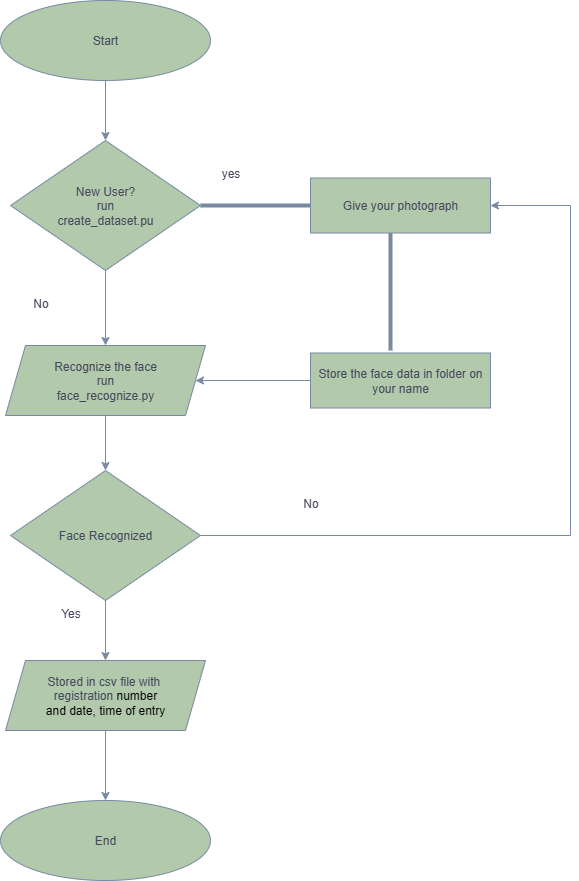

The diagram above was exported from draw.io. Its source (the exported page's mxGraphModel, read from the mxfile embedded in the PNG):
<mxGraphModel dx="1708" dy="946" grid="1" gridSize="10" guides="1" tooltips="1" connect="1" arrows="1" fold="1" page="1" pageScale="1" pageWidth="850" pageHeight="1100" math="0" shadow="0">
  <root>
    <mxCell id="0" />
    <mxCell id="1" parent="0" />
    <mxCell id="QYRBQkWP0v8PSg5wMhbV-11" value="" style="edgeStyle=orthogonalEdgeStyle;rounded=0;orthogonalLoop=1;jettySize=auto;html=1;labelBackgroundColor=none;strokeColor=#788AA3;fontColor=default;" edge="1" parent="1" source="QYRBQkWP0v8PSg5wMhbV-1" target="QYRBQkWP0v8PSg5wMhbV-2">
      <mxGeometry relative="1" as="geometry" />
    </mxCell>
    <mxCell id="QYRBQkWP0v8PSg5wMhbV-1" value="Start" style="ellipse;whiteSpace=wrap;html=1;labelBackgroundColor=none;fillColor=#B2C9AB;strokeColor=#788AA3;fontColor=#46495D;" vertex="1" parent="1">
      <mxGeometry x="160" y="520" width="210" height="80" as="geometry" />
    </mxCell>
    <mxCell id="QYRBQkWP0v8PSg5wMhbV-12" value="" style="edgeStyle=orthogonalEdgeStyle;rounded=0;orthogonalLoop=1;jettySize=auto;html=1;labelBackgroundColor=none;strokeColor=#788AA3;fontColor=default;" edge="1" parent="1" source="QYRBQkWP0v8PSg5wMhbV-2" target="QYRBQkWP0v8PSg5wMhbV-3">
      <mxGeometry relative="1" as="geometry" />
    </mxCell>
    <mxCell id="QYRBQkWP0v8PSg5wMhbV-2" value="New User?&lt;div&gt;run&lt;/div&gt;&lt;div&gt;create_dataset.pu&lt;/div&gt;" style="rhombus;whiteSpace=wrap;html=1;labelBackgroundColor=none;fillColor=#B2C9AB;strokeColor=#788AA3;fontColor=#46495D;" vertex="1" parent="1">
      <mxGeometry x="170" y="660" width="190" height="130" as="geometry" />
    </mxCell>
    <mxCell id="QYRBQkWP0v8PSg5wMhbV-13" value="" style="edgeStyle=orthogonalEdgeStyle;rounded=0;orthogonalLoop=1;jettySize=auto;html=1;labelBackgroundColor=none;strokeColor=#788AA3;fontColor=default;" edge="1" parent="1" source="QYRBQkWP0v8PSg5wMhbV-3" target="QYRBQkWP0v8PSg5wMhbV-5">
      <mxGeometry relative="1" as="geometry" />
    </mxCell>
    <mxCell id="QYRBQkWP0v8PSg5wMhbV-3" value="Recognize the face&lt;div&gt;run&lt;/div&gt;&lt;div&gt;face_recognize.py&lt;/div&gt;" style="shape=parallelogram;perimeter=parallelogramPerimeter;whiteSpace=wrap;html=1;fixedSize=1;labelBackgroundColor=none;fillColor=#B2C9AB;strokeColor=#788AA3;fontColor=#46495D;" vertex="1" parent="1">
      <mxGeometry x="165" y="865" width="200" height="70" as="geometry" />
    </mxCell>
    <mxCell id="QYRBQkWP0v8PSg5wMhbV-14" value="" style="edgeStyle=orthogonalEdgeStyle;rounded=0;orthogonalLoop=1;jettySize=auto;html=1;labelBackgroundColor=none;strokeColor=#788AA3;fontColor=default;" edge="1" parent="1" source="QYRBQkWP0v8PSg5wMhbV-5" target="QYRBQkWP0v8PSg5wMhbV-7">
      <mxGeometry relative="1" as="geometry" />
    </mxCell>
    <mxCell id="QYRBQkWP0v8PSg5wMhbV-23" style="edgeStyle=elbowEdgeStyle;rounded=0;orthogonalLoop=1;jettySize=auto;html=1;entryX=1;entryY=0.5;entryDx=0;entryDy=0;labelBackgroundColor=none;strokeColor=#788AA3;fontColor=default;" edge="1" parent="1" target="QYRBQkWP0v8PSg5wMhbV-10">
      <mxGeometry relative="1" as="geometry">
        <mxPoint x="570" y="670" as="targetPoint" />
        <mxPoint x="360" y="1055" as="sourcePoint" />
        <Array as="points">
          <mxPoint x="730" y="840" />
        </Array>
      </mxGeometry>
    </mxCell>
    <mxCell id="QYRBQkWP0v8PSg5wMhbV-5" value="Face Recognized" style="rhombus;whiteSpace=wrap;html=1;labelBackgroundColor=none;fillColor=#B2C9AB;strokeColor=#788AA3;fontColor=#46495D;" vertex="1" parent="1">
      <mxGeometry x="170" y="990" width="190" height="130" as="geometry" />
    </mxCell>
    <mxCell id="QYRBQkWP0v8PSg5wMhbV-15" value="" style="edgeStyle=orthogonalEdgeStyle;rounded=0;orthogonalLoop=1;jettySize=auto;html=1;labelBackgroundColor=none;strokeColor=#788AA3;fontColor=default;" edge="1" parent="1" source="QYRBQkWP0v8PSg5wMhbV-7" target="QYRBQkWP0v8PSg5wMhbV-8">
      <mxGeometry relative="1" as="geometry" />
    </mxCell>
    <mxCell id="QYRBQkWP0v8PSg5wMhbV-7" value="Stored in csv file with&amp;nbsp;&lt;div&gt;registration&amp;nbsp;&lt;span style=&quot;background-color: transparent; color: light-dark(rgb(0, 0, 0), rgb(255, 255, 255));&quot;&gt;number&lt;/span&gt;&lt;/div&gt;&lt;div&gt;&lt;span style=&quot;background-color: transparent; color: light-dark(rgb(0, 0, 0), rgb(255, 255, 255));&quot;&gt;&amp;nbsp;and date, time of entry&amp;nbsp;&lt;/span&gt;&lt;/div&gt;" style="shape=parallelogram;perimeter=parallelogramPerimeter;whiteSpace=wrap;html=1;fixedSize=1;labelBackgroundColor=none;fillColor=#B2C9AB;strokeColor=#788AA3;fontColor=#46495D;" vertex="1" parent="1">
      <mxGeometry x="165" y="1180" width="200" height="70" as="geometry" />
    </mxCell>
    <mxCell id="QYRBQkWP0v8PSg5wMhbV-8" value="End" style="ellipse;whiteSpace=wrap;html=1;labelBackgroundColor=none;fillColor=#B2C9AB;strokeColor=#788AA3;fontColor=#46495D;" vertex="1" parent="1">
      <mxGeometry x="160" y="1320" width="210" height="80" as="geometry" />
    </mxCell>
    <mxCell id="QYRBQkWP0v8PSg5wMhbV-22" value="" style="edgeStyle=orthogonalEdgeStyle;rounded=0;orthogonalLoop=1;jettySize=auto;html=1;labelBackgroundColor=none;strokeColor=#788AA3;fontColor=default;" edge="1" parent="1" source="QYRBQkWP0v8PSg5wMhbV-9" target="QYRBQkWP0v8PSg5wMhbV-3">
      <mxGeometry relative="1" as="geometry" />
    </mxCell>
    <mxCell id="QYRBQkWP0v8PSg5wMhbV-9" value="Store the face data in folder on your name" style="rounded=0;whiteSpace=wrap;html=1;labelBackgroundColor=none;fillColor=#B2C9AB;strokeColor=#788AA3;fontColor=#46495D;" vertex="1" parent="1">
      <mxGeometry x="470" y="872.5" width="180" height="55" as="geometry" />
    </mxCell>
    <mxCell id="QYRBQkWP0v8PSg5wMhbV-10" value="Give your photograph" style="rounded=0;whiteSpace=wrap;html=1;labelBackgroundColor=none;fillColor=#B2C9AB;strokeColor=#788AA3;fontColor=#46495D;" vertex="1" parent="1">
      <mxGeometry x="470" y="697.5" width="180" height="55" as="geometry" />
    </mxCell>
    <mxCell id="QYRBQkWP0v8PSg5wMhbV-20" value="" style="line;strokeWidth=4;direction=south;html=1;perimeter=backbonePerimeter;points=[];outlineConnect=0;labelBackgroundColor=none;fillColor=#B2C9AB;strokeColor=#788AA3;fontColor=#46495D;" vertex="1" parent="1">
      <mxGeometry x="545" y="752.5" width="10" height="117.5" as="geometry" />
    </mxCell>
    <mxCell id="QYRBQkWP0v8PSg5wMhbV-21" value="" style="line;strokeWidth=4;html=1;perimeter=backbonePerimeter;points=[];outlineConnect=0;labelBackgroundColor=none;fillColor=#B2C9AB;strokeColor=#788AA3;fontColor=#46495D;" vertex="1" parent="1">
      <mxGeometry x="360" y="720" width="110" height="10" as="geometry" />
    </mxCell>
    <mxCell id="QYRBQkWP0v8PSg5wMhbV-24" value="yes" style="text;html=1;align=center;verticalAlign=middle;resizable=0;points=[];autosize=1;strokeColor=none;fillColor=none;labelBackgroundColor=none;fontColor=#46495D;" vertex="1" parent="1">
      <mxGeometry x="370" y="678" width="40" height="30" as="geometry" />
    </mxCell>
    <mxCell id="QYRBQkWP0v8PSg5wMhbV-26" value="No" style="text;html=1;align=center;verticalAlign=middle;resizable=0;points=[];autosize=1;strokeColor=none;fillColor=none;labelBackgroundColor=none;fontColor=#46495D;" vertex="1" parent="1">
      <mxGeometry x="450" y="1008" width="40" height="30" as="geometry" />
    </mxCell>
    <mxCell id="QYRBQkWP0v8PSg5wMhbV-27" value="No" style="text;html=1;align=center;verticalAlign=middle;resizable=0;points=[];autosize=1;strokeColor=none;fillColor=none;labelBackgroundColor=none;fontColor=#46495D;" vertex="1" parent="1">
      <mxGeometry x="180" y="808" width="40" height="30" as="geometry" />
    </mxCell>
    <mxCell id="QYRBQkWP0v8PSg5wMhbV-28" value="Yes" style="text;html=1;align=center;verticalAlign=middle;resizable=0;points=[];autosize=1;strokeColor=none;fillColor=none;labelBackgroundColor=none;fontColor=#46495D;" vertex="1" parent="1">
      <mxGeometry x="210" y="1118" width="40" height="30" as="geometry" />
    </mxCell>
  </root>
</mxGraphModel>